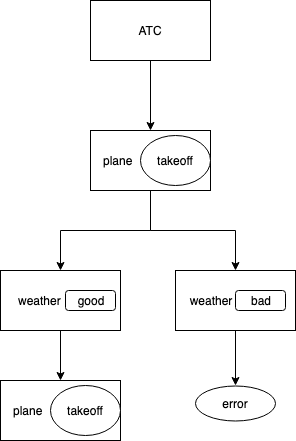

The diagram above was exported from draw.io. Its source (the exported page's mxGraphModel, read from the mxfile embedded in the PNG):
<mxGraphModel dx="758" dy="467" grid="1" gridSize="10" guides="1" tooltips="1" connect="1" arrows="1" fold="1" page="1" pageScale="1" pageWidth="1169" pageHeight="1654" math="0" shadow="0">
  <root>
    <mxCell id="0" />
    <mxCell id="1" parent="0" />
    <mxCell id="zYXKKqVMXb8lvboPEZQW-20" style="edgeStyle=orthogonalEdgeStyle;rounded=0;orthogonalLoop=1;jettySize=auto;html=1;exitX=0.5;exitY=1;exitDx=0;exitDy=0;entryX=0.5;entryY=0;entryDx=0;entryDy=0;" edge="1" parent="1" source="zYXKKqVMXb8lvboPEZQW-1" target="zYXKKqVMXb8lvboPEZQW-18">
      <mxGeometry relative="1" as="geometry" />
    </mxCell>
    <mxCell id="zYXKKqVMXb8lvboPEZQW-1" value="ATC" style="rounded=0;whiteSpace=wrap;html=1;" vertex="1" parent="1">
      <mxGeometry x="320" width="120" height="60" as="geometry" />
    </mxCell>
    <mxCell id="zYXKKqVMXb8lvboPEZQW-2" value="plane&amp;nbsp; &amp;nbsp; &amp;nbsp; &amp;nbsp; &amp;nbsp; &amp;nbsp; &amp;nbsp; &amp;nbsp; &amp;nbsp; &amp;nbsp;&amp;nbsp;" style="rounded=0;whiteSpace=wrap;html=1;" vertex="1" parent="1">
      <mxGeometry x="230" y="380" width="120" height="60" as="geometry" />
    </mxCell>
    <mxCell id="zYXKKqVMXb8lvboPEZQW-5" value="takeoff" style="ellipse;whiteSpace=wrap;html=1;" vertex="1" parent="1">
      <mxGeometry x="280" y="385" width="70" height="50" as="geometry" />
    </mxCell>
    <mxCell id="zYXKKqVMXb8lvboPEZQW-14" style="edgeStyle=orthogonalEdgeStyle;rounded=0;orthogonalLoop=1;jettySize=auto;html=1;exitX=0.5;exitY=1;exitDx=0;exitDy=0;entryX=0.5;entryY=0;entryDx=0;entryDy=0;" edge="1" parent="1" source="zYXKKqVMXb8lvboPEZQW-6" target="zYXKKqVMXb8lvboPEZQW-2">
      <mxGeometry relative="1" as="geometry" />
    </mxCell>
    <mxCell id="zYXKKqVMXb8lvboPEZQW-6" value="weather&amp;nbsp; &amp;nbsp; &amp;nbsp; &amp;nbsp; &amp;nbsp; &amp;nbsp; &amp;nbsp;" style="rounded=0;whiteSpace=wrap;html=1;" vertex="1" parent="1">
      <mxGeometry x="230" y="270" width="120" height="60" as="geometry" />
    </mxCell>
    <mxCell id="zYXKKqVMXb8lvboPEZQW-7" value="good" style="rounded=1;whiteSpace=wrap;html=1;" vertex="1" parent="1">
      <mxGeometry x="295" y="290" width="50" height="20" as="geometry" />
    </mxCell>
    <mxCell id="zYXKKqVMXb8lvboPEZQW-15" style="edgeStyle=orthogonalEdgeStyle;rounded=0;orthogonalLoop=1;jettySize=auto;html=1;exitX=0.5;exitY=1;exitDx=0;exitDy=0;entryX=0.5;entryY=0;entryDx=0;entryDy=0;" edge="1" parent="1" source="zYXKKqVMXb8lvboPEZQW-8" target="zYXKKqVMXb8lvboPEZQW-10">
      <mxGeometry relative="1" as="geometry" />
    </mxCell>
    <mxCell id="zYXKKqVMXb8lvboPEZQW-8" value="weather&amp;nbsp; &amp;nbsp; &amp;nbsp; &amp;nbsp; &amp;nbsp; &amp;nbsp; &amp;nbsp; &amp;nbsp;" style="rounded=0;whiteSpace=wrap;html=1;" vertex="1" parent="1">
      <mxGeometry x="405" y="270" width="120" height="60" as="geometry" />
    </mxCell>
    <mxCell id="zYXKKqVMXb8lvboPEZQW-9" value="bad" style="rounded=1;whiteSpace=wrap;html=1;" vertex="1" parent="1">
      <mxGeometry x="465" y="290" width="50" height="20" as="geometry" />
    </mxCell>
    <mxCell id="zYXKKqVMXb8lvboPEZQW-10" value="error" style="ellipse;whiteSpace=wrap;html=1;" vertex="1" parent="1">
      <mxGeometry x="425" y="385" width="80" height="35" as="geometry" />
    </mxCell>
    <mxCell id="zYXKKqVMXb8lvboPEZQW-21" style="edgeStyle=orthogonalEdgeStyle;rounded=0;orthogonalLoop=1;jettySize=auto;html=1;exitX=0.5;exitY=1;exitDx=0;exitDy=0;entryX=0.5;entryY=0;entryDx=0;entryDy=0;" edge="1" parent="1" source="zYXKKqVMXb8lvboPEZQW-18" target="zYXKKqVMXb8lvboPEZQW-6">
      <mxGeometry relative="1" as="geometry">
        <Array as="points">
          <mxPoint x="380" y="230" />
          <mxPoint x="290" y="230" />
        </Array>
      </mxGeometry>
    </mxCell>
    <mxCell id="zYXKKqVMXb8lvboPEZQW-22" style="edgeStyle=orthogonalEdgeStyle;rounded=0;orthogonalLoop=1;jettySize=auto;html=1;exitX=0.5;exitY=1;exitDx=0;exitDy=0;entryX=0.5;entryY=0;entryDx=0;entryDy=0;" edge="1" parent="1" source="zYXKKqVMXb8lvboPEZQW-18" target="zYXKKqVMXb8lvboPEZQW-8">
      <mxGeometry relative="1" as="geometry" />
    </mxCell>
    <mxCell id="zYXKKqVMXb8lvboPEZQW-18" value="plane&amp;nbsp; &amp;nbsp; &amp;nbsp; &amp;nbsp; &amp;nbsp; &amp;nbsp; &amp;nbsp; &amp;nbsp; &amp;nbsp; &amp;nbsp;&amp;nbsp;" style="rounded=0;whiteSpace=wrap;html=1;" vertex="1" parent="1">
      <mxGeometry x="320" y="130" width="120" height="60" as="geometry" />
    </mxCell>
    <mxCell id="zYXKKqVMXb8lvboPEZQW-19" value="takeoff" style="ellipse;whiteSpace=wrap;html=1;" vertex="1" parent="1">
      <mxGeometry x="370" y="135" width="70" height="50" as="geometry" />
    </mxCell>
  </root>
</mxGraphModel>